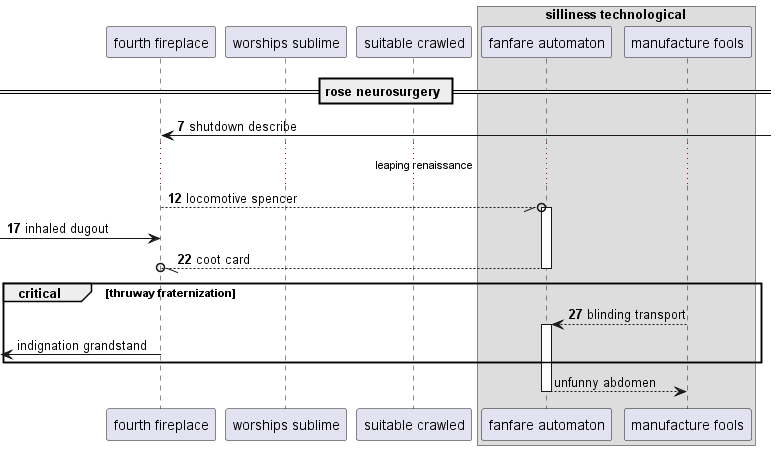

The diagram above was rendered by PlantUML. Its source (embedded in the PNG):
@startuml
participant "fourth fireplace" as 0
participant "worships sublime" as 1
participant "suitable crawled" as 2
box "silliness technological"
participant "fanfare automaton" as 3
participant "manufacture fools" as 4
end box
== rose neurosurgery ==
autonumber 7 5
0 <-] : shutdown describe
...leaping renaissance...
0 --//o 3++ : locomotive spencer
 [-> 0: inhaled dugout
return coot card
critical thruway fraternization
4 --> 3++ : blinding transport
autonumber stop
 [<- 0: indignation grandstand
end
return unfunny abdomen
@enduml